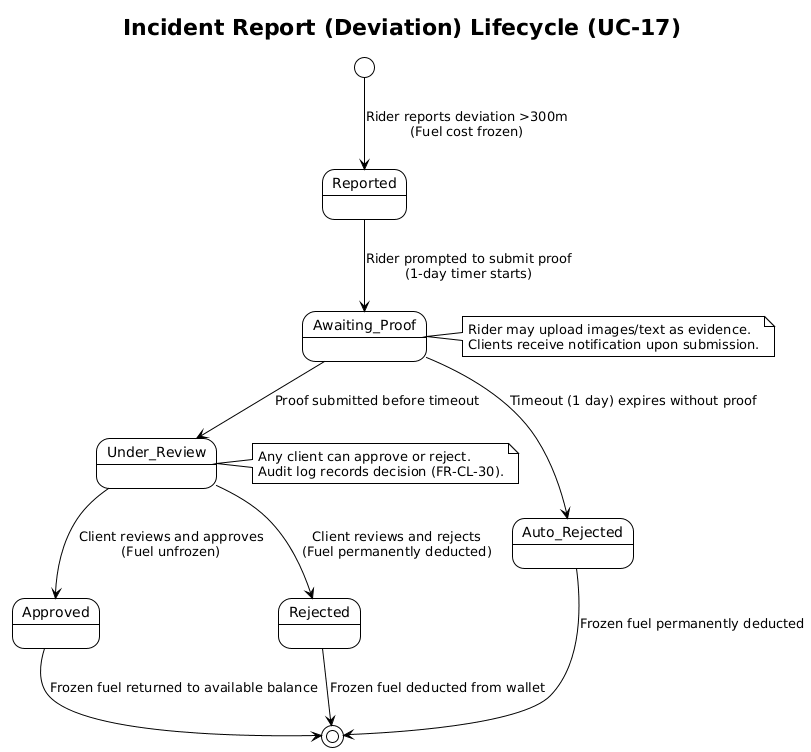

The diagram above was rendered by PlantUML. Its source (embedded in the PNG):
@startuml
!theme plain
title Incident Report (Deviation) Lifecycle (UC-17)

[*] --> Reported : Rider reports deviation >300m\n(Fuel cost frozen)

Reported --> Awaiting_Proof : Rider prompted to submit proof\n(1-day timer starts)
Awaiting_Proof --> Under_Review : Proof submitted before timeout
Awaiting_Proof --> Auto_Rejected : Timeout (1 day) expires without proof

Under_Review --> Approved : Client reviews and approves\n(Fuel unfrozen)
Under_Review --> Rejected : Client reviews and rejects\n(Fuel permanently deducted)

Approved --> [*] : Frozen fuel returned to available balance
Rejected --> [*] : Frozen fuel deducted from wallet
Auto_Rejected --> [*] : Frozen fuel permanently deducted

note right of Awaiting_Proof
  Rider may upload images/text as evidence.
  Clients receive notification upon submission.
end note

note right of Under_Review
  Any client can approve or reject.
  Audit log records decision (FR-CL-30).
end note
@enduml